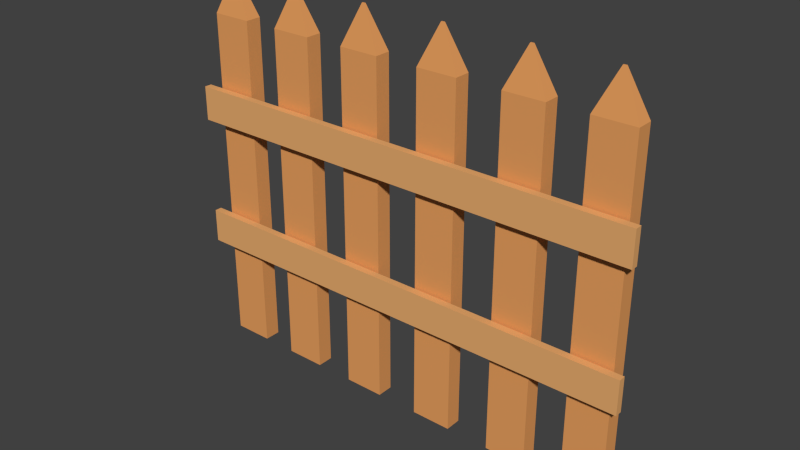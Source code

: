 # Source: barri_re_bois.blend  (saved by Blender 2.76.0; exported with 4.5.12 LTS)
import bpy
from mathutils import Matrix  # noqa: F401  (used for matrix-valued properties, if any)

bpy.ops.wm.read_factory_settings(use_empty=True)
scene = bpy.context.scene
scene.name = 'Scene'

# ---- collections
col_collection_1 = bpy.data.collections.new('Collection 1'); scene.collection.children.link(col_collection_1)

# ---- materials (node trees are filled in below, after node groups)
mat_barri_re_bois = bpy.data.materials.new('barrière bois')
mat_barri_re_bois.alpha_threshold = 0.0
mat_barri_re_bois.use_transparent_shadow = False
mat_barri_re_bois.diffuse_color = (0.8, 0.4087, 0.1546, 1.0)
mat_barri_re_bois.roughness = 0.5
mat_barri_re_bois.specular_intensity = 0.0
mat_barri_re_bois_1 = bpy.data.materials.new('Barrière bois')
mat_barri_re_bois_1.alpha_threshold = 0.0
mat_barri_re_bois_1.use_transparent_shadow = False
mat_barri_re_bois_1.diffuse_color = (0.8, 0.3467, 0.1135, 1.0)
mat_barri_re_bois_1.roughness = 0.5
mat_barri_re_bois_1.specular_intensity = 0.0

# ---- material node trees

# ---- world
world_world = bpy.data.worlds.new('World'); scene.world = world_world
world_world.color = (0.05088, 0.05088, 0.05088)
world_world.use_sun_shadow = False
world_world.sun_shadow_jitter_overblur = 0.0
world_world.cycles.sampling_method = 'MANUAL'
world_world.cycles.sample_map_resolution = 256

# ---- meshes
me_cube_002 = bpy.data.meshes.new('Cube.002')
me_cube_002.from_pydata([(-1.0, -1.0, -1.0), (-1.0, -1.0, 1.0), (-1.0, 1.0, -1.0), (-1.0, 1.0, 1.0), (1.0, -1.0, -1.0), (1.0, -1.0, 1.0), (1.0, 1.0, -1.0), (1.0, 1.0, 1.0), (-1.0, -1.0, 6.769), (-1.0, -1.0, 8.769), (-1.0, 1.0, 6.769), (-1.0, 1.0, 8.769), (1.0, -1.0, 6.769), (1.0, -1.0, 8.769), (1.0, 1.0, 6.769), (1.0, 1.0, 8.769)], [], [(1, 3, 2, 0), (3, 7, 6, 2), (7, 5, 4, 6), (5, 1, 0, 4), (0, 2, 6, 4), (5, 7, 3, 1), (9, 11, 10, 8), (11, 15, 14, 10), (15, 13, 12, 14), (13, 9, 8, 12), (8, 10, 14, 12), (13, 15, 11, 9)])
me_cube_002.materials.append(mat_barri_re_bois)
me_cube_002.use_remesh_preserve_volume = False
me_cube_002.use_remesh_preserve_attributes = False
me_cube_002.use_mirror_vertex_groups = False
me_cube_002.update()
me_cube_001 = bpy.data.meshes.new('Cube.001')
me_cube_001.from_pydata([(-1.0, -1.0, -1.0), (-1.0, -1.0, 1.0), (-1.0, 1.0, -1.0), (-1.0, 1.0, 1.0), (1.0, -1.0, -1.0), (1.0, -1.0, 1.0), (1.0, 1.0, -1.0), (1.0, 1.0, 1.0), (-0.07421, -0.07421, 1.233), (-0.07421, 0.07421, 1.233), (0.07421, 0.07421, 1.233), (0.07421, -0.07421, 1.233), (2.773, -1.0, -1.0), (2.773, -1.0, 1.0), (2.773, 1.0, -1.0), (2.773, 1.0, 1.0), (4.773, -1.0, -1.0), (4.773, -1.0, 1.0), (4.773, 1.0, -1.0), (4.773, 1.0, 1.0), (3.699, -0.07421, 1.233), (3.699, 0.07421, 1.233), (3.847, 0.07421, 1.233), (3.847, -0.07421, 1.233), (6.717, -1.0, -1.0), (6.717, -1.0, 1.0), (6.717, 1.0, -1.0), (6.717, 1.0, 1.0), (8.717, -1.0, -1.0), (8.717, -1.0, 1.0), (8.717, 1.0, -1.0), (8.717, 1.0, 1.0), (7.643, -0.07421, 1.233), (7.643, 0.07421, 1.233), (7.791, 0.07421, 1.233), (7.791, -0.07421, 1.233), (10.84, -1.0, -1.0), (10.84, -1.0, 1.0), (10.84, 1.0, -1.0), (10.84, 1.0, 1.0), (12.84, -1.0, -1.0), (12.84, -1.0, 1.0), (12.84, 1.0, -1.0), (12.84, 1.0, 1.0), (11.76, -0.07421, 1.233), (11.76, 0.07421, 1.233), (11.91, 0.07421, 1.233), (11.91, -0.07421, 1.233), (14.99, -1.0, -1.0), (14.99, -1.0, 1.0), (14.99, 1.0, -1.0), (14.99, 1.0, 1.0), (16.99, -1.0, -1.0), (16.99, -1.0, 1.0), (16.99, 1.0, -1.0), (16.99, 1.0, 1.0), (15.92, -0.07421, 1.233), (15.92, 0.07421, 1.233), (16.07, 0.07421, 1.233), (16.07, -0.07421, 1.233), (18.87, -1.0, -1.0), (18.87, -1.0, 1.0), (18.87, 1.0, -1.0), (18.87, 1.0, 1.0), (20.87, -1.0, -1.0), (20.87, -1.0, 1.0), (20.87, 1.0, -1.0), (20.87, 1.0, 1.0), (19.79, -0.07421, 1.233), (19.79, 0.07421, 1.233), (19.94, 0.07421, 1.233), (19.94, -0.07421, 1.233)], [], [(1, 3, 2, 0), (3, 7, 6, 2), (7, 5, 4, 6), (5, 1, 0, 4), (0, 2, 6, 4), (5, 7, 10, 11), (11, 10, 9, 8), (3, 1, 8, 9), (1, 5, 11, 8), (7, 3, 9, 10), (13, 15, 14, 12), (15, 19, 18, 14), (19, 17, 16, 18), (17, 13, 12, 16), (12, 14, 18, 16), (17, 19, 22, 23), (23, 22, 21, 20), (15, 13, 20, 21), (13, 17, 23, 20), (19, 15, 21, 22), (25, 27, 26, 24), (27, 31, 30, 26), (31, 29, 28, 30), (29, 25, 24, 28), (24, 26, 30, 28), (29, 31, 34, 35), (35, 34, 33, 32), (27, 25, 32, 33), (25, 29, 35, 32), (31, 27, 33, 34), (37, 39, 38, 36), (39, 43, 42, 38), (43, 41, 40, 42), (41, 37, 36, 40), (36, 38, 42, 40), (41, 43, 46, 47), (47, 46, 45, 44), (39, 37, 44, 45), (37, 41, 47, 44), (43, 39, 45, 46), (49, 51, 50, 48), (51, 55, 54, 50), (55, 53, 52, 54), (53, 49, 48, 52), (48, 50, 54, 52), (53, 55, 58, 59), (59, 58, 57, 56), (51, 49, 56, 57), (49, 53, 59, 56), (55, 51, 57, 58), (61, 63, 62, 60), (63, 67, 66, 62), (67, 65, 64, 66), (65, 61, 60, 64), (60, 62, 66, 64), (65, 67, 70, 71), (71, 70, 69, 68), (63, 61, 68, 69), (61, 65, 71, 68), (67, 63, 69, 70)])
me_cube_001.materials.append(mat_barri_re_bois_1)
me_cube_001.use_remesh_preserve_volume = False
me_cube_001.use_remesh_preserve_attributes = False
me_cube_001.use_mirror_vertex_groups = False
me_cube_001.update()

# ---- objects
ob_cube_001 = bpy.data.objects.new('Cube.001', me_cube_002)
ob_cube = bpy.data.objects.new('Cube', me_cube_001)

# ---- transforms, parenting, visibility, modifiers, constraints
ob_cube_001.location = (0.9514, -0.06592, 1.227)
ob_cube_001.scale = (-1.116, 0.01725, -0.08178)
ob_cube_001.lineart.crease_threshold = 0.0
ob_cube.location = (0.0, 0.0, 0.8383)
ob_cube.scale = (0.09663, 0.0389, 0.8196)
ob_cube.lineart.crease_threshold = 0.0

# ---- collection membership
col_collection_1.objects.link(ob_cube_001)
col_collection_1.objects.link(ob_cube)

# ---- scene / render settings (as saved in the file)
scene.frame_start = 1; scene.frame_end = 250; scene.frame_set(1)
scene.render.engine = 'BLENDER_EEVEE_NEXT'
scene.render.resolution_percentage = 50
scene.render.dither_intensity = 0.0
scene.cycles.use_denoising = False
scene.cycles.samples = 10
scene.cycles.sampling_pattern = 'TABULATED_SOBOL'
scene.cycles.light_sampling_threshold = 0.0
scene.cycles.use_adaptive_sampling = False
scene.cycles.use_light_tree = False
scene.cycles.blur_glossy = 0.0
scene.cycles.pixel_filter_type = 'GAUSSIAN'
scene.cycles.sample_clamp_indirect = 0.0
scene.view_settings.view_transform = 'Standard'
bpy.context.view_layer.update()

# ---- added for rendering (the .blend has no active camera and no usable light): camera, sun
cam_auto = bpy.data.cameras.new('AutoCamera')
cam_auto.lens = 50.0
cam_auto.sensor_width = 36.0
cam_auto.clip_end = 1000.0
ob_auto_camera = bpy.data.objects.new('AutoCamera', cam_auto)
scene.collection.objects.link(ob_auto_camera)
ob_auto_camera.location = (3.62451, -3.22991, 3.07242)
ob_auto_camera.rotation_euler = (1.09748, -7.21219e-08, 0.694738)
scene.camera = ob_auto_camera
light_auto_sun = bpy.data.lights.new('AutoSun', 'SUN')
light_auto_sun.energy = 3.0
light_auto_sun.angle = 0.0523599
ob_auto_sun = bpy.data.objects.new('AutoSun', light_auto_sun)
scene.collection.objects.link(ob_auto_sun)
ob_auto_sun.rotation_euler = (0.872665, 0.174533, 0.523599)
bpy.context.view_layer.update()
